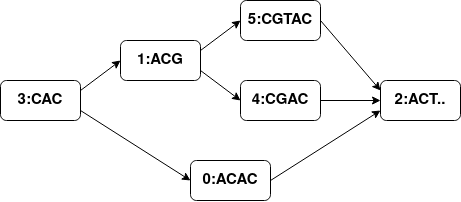

The diagram above was exported from draw.io. Its source (the exported page's mxGraphModel, read from the mxfile embedded in the PNG):
<mxGraphModel dx="986" dy="521" grid="1" gridSize="10" guides="1" tooltips="1" connect="1" arrows="1" fold="1" page="1" pageScale="1" pageWidth="850" pageHeight="1100" math="0" shadow="0">
  <root>
    <mxCell id="0" />
    <mxCell id="1" parent="0" />
    <mxCell id="V5ggeIY2SVd7dIJD6obK-1" value="3:CAC" style="text;html=1;align=center;verticalAlign=middle;whiteSpace=wrap;rounded=1;strokeColor=default;fontSize=15;fontStyle=1;glass=0;shadow=0;horizontal=1;" vertex="1" parent="1">
      <mxGeometry x="80" y="240" width="80" height="40" as="geometry" />
    </mxCell>
    <mxCell id="V5ggeIY2SVd7dIJD6obK-2" value="2:ACT.." style="text;html=1;align=center;verticalAlign=middle;whiteSpace=wrap;rounded=1;strokeColor=default;fontSize=15;fontStyle=1;glass=0;shadow=0;horizontal=1;" vertex="1" parent="1">
      <mxGeometry x="460" y="240" width="80" height="40" as="geometry" />
    </mxCell>
    <mxCell id="V5ggeIY2SVd7dIJD6obK-3" value="4:CGAC" style="text;html=1;align=center;verticalAlign=middle;whiteSpace=wrap;rounded=1;strokeColor=default;fontSize=15;fontStyle=1;glass=0;shadow=0;horizontal=1;" vertex="1" parent="1">
      <mxGeometry x="320" y="240" width="80" height="40" as="geometry" />
    </mxCell>
    <mxCell id="V5ggeIY2SVd7dIJD6obK-4" value="5:CGTAC" style="text;html=1;align=center;verticalAlign=middle;whiteSpace=wrap;rounded=1;strokeColor=default;fontSize=15;fontStyle=1;glass=0;shadow=0;horizontal=1;" vertex="1" parent="1">
      <mxGeometry x="320" y="160" width="80" height="40" as="geometry" />
    </mxCell>
    <mxCell id="V5ggeIY2SVd7dIJD6obK-5" value="0:ACAC" style="text;html=1;align=center;verticalAlign=middle;whiteSpace=wrap;rounded=1;strokeColor=default;fontSize=15;fontStyle=1;glass=0;shadow=0;horizontal=1;" vertex="1" parent="1">
      <mxGeometry x="270" y="320" width="80" height="40" as="geometry" />
    </mxCell>
    <mxCell id="V5ggeIY2SVd7dIJD6obK-6" value="&lt;div style=&quot;font-size: 15px;&quot;&gt;1:ACG&lt;/div&gt;" style="text;html=1;align=center;verticalAlign=middle;whiteSpace=wrap;rounded=1;strokeColor=default;fontSize=15;fontStyle=1;glass=0;shadow=0;horizontal=1;" vertex="1" parent="1">
      <mxGeometry x="200" y="200" width="80" height="40" as="geometry" />
    </mxCell>
    <mxCell id="V5ggeIY2SVd7dIJD6obK-7" value="" style="endArrow=classic;html=1;rounded=0;entryX=0;entryY=0.5;entryDx=0;entryDy=0;exitX=1;exitY=0.25;exitDx=0;exitDy=0;" edge="1" parent="1" source="V5ggeIY2SVd7dIJD6obK-1" target="V5ggeIY2SVd7dIJD6obK-6">
      <mxGeometry width="50" height="50" relative="1" as="geometry">
        <mxPoint x="140" y="170" as="sourcePoint" />
        <mxPoint x="180" y="130" as="targetPoint" />
      </mxGeometry>
    </mxCell>
    <mxCell id="V5ggeIY2SVd7dIJD6obK-8" value="" style="endArrow=classic;html=1;rounded=0;entryX=0;entryY=0.5;entryDx=0;entryDy=0;exitX=1;exitY=0.75;exitDx=0;exitDy=0;" edge="1" parent="1" source="V5ggeIY2SVd7dIJD6obK-1" target="V5ggeIY2SVd7dIJD6obK-5">
      <mxGeometry width="50" height="50" relative="1" as="geometry">
        <mxPoint x="190" y="330" as="sourcePoint" />
        <mxPoint x="230" y="290" as="targetPoint" />
      </mxGeometry>
    </mxCell>
    <mxCell id="V5ggeIY2SVd7dIJD6obK-9" value="" style="endArrow=classic;html=1;rounded=0;entryX=0;entryY=0.75;entryDx=0;entryDy=0;exitX=1;exitY=0.5;exitDx=0;exitDy=0;" edge="1" parent="1" source="V5ggeIY2SVd7dIJD6obK-5" target="V5ggeIY2SVd7dIJD6obK-2">
      <mxGeometry width="50" height="50" relative="1" as="geometry">
        <mxPoint x="400" y="330" as="sourcePoint" />
        <mxPoint x="520" y="410" as="targetPoint" />
      </mxGeometry>
    </mxCell>
    <mxCell id="V5ggeIY2SVd7dIJD6obK-10" value="" style="endArrow=classic;html=1;rounded=0;entryX=0;entryY=0.5;entryDx=0;entryDy=0;exitX=1;exitY=0.25;exitDx=0;exitDy=0;" edge="1" parent="1" source="V5ggeIY2SVd7dIJD6obK-6" target="V5ggeIY2SVd7dIJD6obK-4">
      <mxGeometry width="50" height="50" relative="1" as="geometry">
        <mxPoint x="170" y="270" as="sourcePoint" />
        <mxPoint x="210" y="230" as="targetPoint" />
      </mxGeometry>
    </mxCell>
    <mxCell id="V5ggeIY2SVd7dIJD6obK-11" value="" style="endArrow=classic;html=1;rounded=0;entryX=0;entryY=0.5;entryDx=0;entryDy=0;exitX=1;exitY=0.75;exitDx=0;exitDy=0;" edge="1" parent="1" source="V5ggeIY2SVd7dIJD6obK-6" target="V5ggeIY2SVd7dIJD6obK-3">
      <mxGeometry width="50" height="50" relative="1" as="geometry">
        <mxPoint x="170" y="270" as="sourcePoint" />
        <mxPoint x="210" y="230" as="targetPoint" />
      </mxGeometry>
    </mxCell>
    <mxCell id="V5ggeIY2SVd7dIJD6obK-12" value="" style="endArrow=classic;html=1;rounded=0;entryX=0;entryY=0.25;entryDx=0;entryDy=0;exitX=1;exitY=0.5;exitDx=0;exitDy=0;entryPerimeter=0;" edge="1" parent="1" source="V5ggeIY2SVd7dIJD6obK-4" target="V5ggeIY2SVd7dIJD6obK-2">
      <mxGeometry width="50" height="50" relative="1" as="geometry">
        <mxPoint x="170" y="270" as="sourcePoint" />
        <mxPoint x="210" y="230" as="targetPoint" />
      </mxGeometry>
    </mxCell>
    <mxCell id="V5ggeIY2SVd7dIJD6obK-13" value="" style="endArrow=classic;html=1;rounded=0;entryX=0;entryY=0.5;entryDx=0;entryDy=0;exitX=1;exitY=0.5;exitDx=0;exitDy=0;" edge="1" parent="1" source="V5ggeIY2SVd7dIJD6obK-3" target="V5ggeIY2SVd7dIJD6obK-2">
      <mxGeometry width="50" height="50" relative="1" as="geometry">
        <mxPoint x="170" y="270" as="sourcePoint" />
        <mxPoint x="210" y="230" as="targetPoint" />
      </mxGeometry>
    </mxCell>
  </root>
</mxGraphModel>